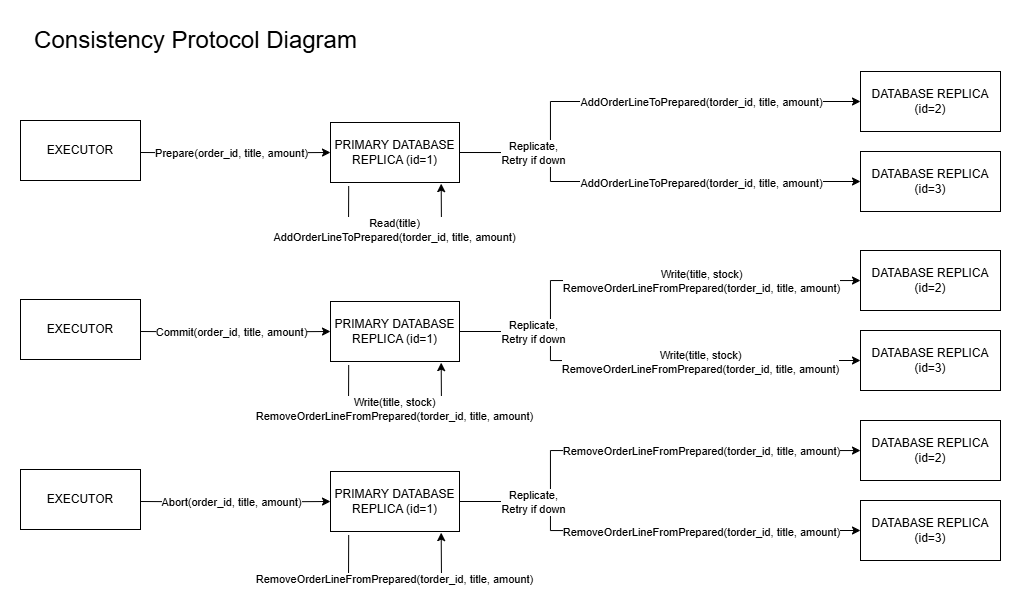

The diagram above was exported from draw.io. Its source (the exported page's mxGraphModel, read from the mxfile embedded in the PNG):
<mxGraphModel dx="1097" dy="693" grid="1" gridSize="10" guides="1" tooltips="1" connect="1" arrows="1" fold="1" page="1" pageScale="1" pageWidth="827" pageHeight="1169" math="0" shadow="0">
  <root>
    <mxCell id="0" />
    <mxCell id="1" parent="0" />
    <mxCell id="np8h8OrvMsOgSa1idXx_-1" style="edgeStyle=orthogonalEdgeStyle;rounded=0;orthogonalLoop=1;jettySize=auto;html=1;exitX=1;exitY=0.5;exitDx=0;exitDy=0;entryX=0;entryY=0.5;entryDx=0;entryDy=0;" edge="1" parent="1" target="np8h8OrvMsOgSa1idXx_-8">
      <mxGeometry relative="1" as="geometry">
        <mxPoint x="140" y="292" as="sourcePoint" />
      </mxGeometry>
    </mxCell>
    <mxCell id="np8h8OrvMsOgSa1idXx_-2" value="Prepare(order_id, title, amount)" style="edgeLabel;html=1;align=center;verticalAlign=middle;resizable=0;points=[];" connectable="0" vertex="1" parent="np8h8OrvMsOgSa1idXx_-1">
      <mxGeometry x="-0.1292" y="-1" relative="1" as="geometry">
        <mxPoint x="7" y="-1" as="offset" />
      </mxGeometry>
    </mxCell>
    <mxCell id="np8h8OrvMsOgSa1idXx_-3" value="EXECUTOR" style="rounded=0;whiteSpace=wrap;html=1;" vertex="1" parent="1">
      <mxGeometry x="20" y="260" width="120" height="60" as="geometry" />
    </mxCell>
    <mxCell id="np8h8OrvMsOgSa1idXx_-4" style="edgeStyle=orthogonalEdgeStyle;rounded=0;orthogonalLoop=1;jettySize=auto;html=1;exitX=1;exitY=0.5;exitDx=0;exitDy=0;" edge="1" parent="1" source="np8h8OrvMsOgSa1idXx_-8" target="np8h8OrvMsOgSa1idXx_-9">
      <mxGeometry relative="1" as="geometry">
        <Array as="points">
          <mxPoint x="550" y="292" />
          <mxPoint x="550" y="241" />
        </Array>
        <mxPoint x="670" y="232" as="targetPoint" />
      </mxGeometry>
    </mxCell>
    <mxCell id="np8h8OrvMsOgSa1idXx_-5" value="AddOrderLineToPrepared(torder_id, title, amount)" style="edgeLabel;html=1;align=center;verticalAlign=middle;resizable=0;points=[];" connectable="0" vertex="1" parent="np8h8OrvMsOgSa1idXx_-4">
      <mxGeometry x="0.541" y="3" relative="1" as="geometry">
        <mxPoint x="-56" y="3" as="offset" />
      </mxGeometry>
    </mxCell>
    <mxCell id="np8h8OrvMsOgSa1idXx_-6" style="edgeStyle=orthogonalEdgeStyle;rounded=0;orthogonalLoop=1;jettySize=auto;html=1;exitX=1;exitY=0.5;exitDx=0;exitDy=0;entryX=0;entryY=0.5;entryDx=0;entryDy=0;" edge="1" parent="1" source="np8h8OrvMsOgSa1idXx_-8" target="np8h8OrvMsOgSa1idXx_-10">
      <mxGeometry relative="1" as="geometry">
        <Array as="points">
          <mxPoint x="550" y="292" />
          <mxPoint x="550" y="321" />
        </Array>
        <mxPoint x="650" y="331" as="targetPoint" />
      </mxGeometry>
    </mxCell>
    <mxCell id="np8h8OrvMsOgSa1idXx_-7" value="Replicate,&lt;div&gt;Retry if down&lt;/div&gt;" style="edgeLabel;html=1;align=center;verticalAlign=middle;resizable=0;points=[];" connectable="0" vertex="1" parent="np8h8OrvMsOgSa1idXx_-6">
      <mxGeometry x="-0.6506" y="1" relative="1" as="geometry">
        <mxPoint x="-1" y="1" as="offset" />
      </mxGeometry>
    </mxCell>
    <mxCell id="np8h8OrvMsOgSa1idXx_-8" value="PRIMARY DATABASE REPLICA (id=1)" style="rounded=0;whiteSpace=wrap;html=1;" vertex="1" parent="1">
      <mxGeometry x="330" y="262" width="129" height="60" as="geometry" />
    </mxCell>
    <mxCell id="np8h8OrvMsOgSa1idXx_-9" value="DATABASE REPLICA (id=2)" style="rounded=0;whiteSpace=wrap;html=1;" vertex="1" parent="1">
      <mxGeometry x="860" y="211" width="140" height="60" as="geometry" />
    </mxCell>
    <mxCell id="np8h8OrvMsOgSa1idXx_-10" value="DATABASE REPLICA (id=3)" style="rounded=0;whiteSpace=wrap;html=1;" vertex="1" parent="1">
      <mxGeometry x="860" y="291" width="140" height="60" as="geometry" />
    </mxCell>
    <mxCell id="np8h8OrvMsOgSa1idXx_-11" value="&lt;font style=&quot;font-size: 24px;&quot;&gt;Consistency Protocol Diagram&lt;/font&gt;" style="text;html=1;align=center;verticalAlign=middle;resizable=0;points=[];autosize=1;strokeColor=none;fillColor=none;" vertex="1" parent="1">
      <mxGeometry x="20" y="160" width="350" height="40" as="geometry" />
    </mxCell>
    <mxCell id="np8h8OrvMsOgSa1idXx_-12" value="AddOrderLineToPrepared(torder_id, title, amount)" style="edgeLabel;html=1;align=center;verticalAlign=middle;resizable=0;points=[];" connectable="0" vertex="1" parent="1">
      <mxGeometry x="699.9966666666667" y="322" as="geometry" />
    </mxCell>
    <mxCell id="np8h8OrvMsOgSa1idXx_-13" value="" style="endArrow=classic;html=1;rounded=0;exitX=0.141;exitY=1.061;exitDx=0;exitDy=0;entryX=0.858;entryY=1.019;entryDx=0;entryDy=0;entryPerimeter=0;exitPerimeter=0;" edge="1" parent="1" source="np8h8OrvMsOgSa1idXx_-8" target="np8h8OrvMsOgSa1idXx_-8">
      <mxGeometry width="50" height="50" relative="1" as="geometry">
        <mxPoint x="400" y="392" as="sourcePoint" />
        <mxPoint x="490" y="372" as="targetPoint" />
        <Array as="points">
          <mxPoint x="348" y="372" />
          <mxPoint x="441" y="372" />
        </Array>
      </mxGeometry>
    </mxCell>
    <mxCell id="np8h8OrvMsOgSa1idXx_-14" value="Read(title)&lt;div&gt;AddOrderLineToPrepared(torder_id, title, amount)&lt;/div&gt;" style="edgeLabel;html=1;align=center;verticalAlign=middle;resizable=0;points=[];" connectable="0" vertex="1" parent="np8h8OrvMsOgSa1idXx_-13">
      <mxGeometry x="0.0677" y="3" relative="1" as="geometry">
        <mxPoint x="-8" as="offset" />
      </mxGeometry>
    </mxCell>
    <mxCell id="np8h8OrvMsOgSa1idXx_-91" style="edgeStyle=orthogonalEdgeStyle;rounded=0;orthogonalLoop=1;jettySize=auto;html=1;exitX=1;exitY=0.5;exitDx=0;exitDy=0;entryX=0;entryY=0.5;entryDx=0;entryDy=0;" edge="1" parent="1" target="np8h8OrvMsOgSa1idXx_-98">
      <mxGeometry relative="1" as="geometry">
        <mxPoint x="140" y="471" as="sourcePoint" />
      </mxGeometry>
    </mxCell>
    <mxCell id="np8h8OrvMsOgSa1idXx_-92" value="Commit(order_id, title, amount)" style="edgeLabel;html=1;align=center;verticalAlign=middle;resizable=0;points=[];" connectable="0" vertex="1" parent="np8h8OrvMsOgSa1idXx_-91">
      <mxGeometry x="-0.1292" y="-1" relative="1" as="geometry">
        <mxPoint x="7" y="-1" as="offset" />
      </mxGeometry>
    </mxCell>
    <mxCell id="np8h8OrvMsOgSa1idXx_-93" value="EXECUTOR" style="rounded=0;whiteSpace=wrap;html=1;" vertex="1" parent="1">
      <mxGeometry x="20" y="439" width="120" height="60" as="geometry" />
    </mxCell>
    <mxCell id="np8h8OrvMsOgSa1idXx_-94" style="edgeStyle=orthogonalEdgeStyle;rounded=0;orthogonalLoop=1;jettySize=auto;html=1;exitX=1;exitY=0.5;exitDx=0;exitDy=0;" edge="1" parent="1" source="np8h8OrvMsOgSa1idXx_-98" target="np8h8OrvMsOgSa1idXx_-99">
      <mxGeometry relative="1" as="geometry">
        <Array as="points">
          <mxPoint x="550" y="471" />
          <mxPoint x="550" y="420" />
        </Array>
        <mxPoint x="670" y="411" as="targetPoint" />
      </mxGeometry>
    </mxCell>
    <mxCell id="np8h8OrvMsOgSa1idXx_-95" value="Write(title, stock)&lt;div&gt;RemoveOrderLineFromPrepared(torder_id, title, amount)&lt;/div&gt;" style="edgeLabel;html=1;align=center;verticalAlign=middle;resizable=0;points=[];" connectable="0" vertex="1" parent="np8h8OrvMsOgSa1idXx_-94">
      <mxGeometry x="0.541" y="3" relative="1" as="geometry">
        <mxPoint x="-56" y="3" as="offset" />
      </mxGeometry>
    </mxCell>
    <mxCell id="np8h8OrvMsOgSa1idXx_-96" style="edgeStyle=orthogonalEdgeStyle;rounded=0;orthogonalLoop=1;jettySize=auto;html=1;exitX=1;exitY=0.5;exitDx=0;exitDy=0;entryX=0;entryY=0.5;entryDx=0;entryDy=0;" edge="1" parent="1" source="np8h8OrvMsOgSa1idXx_-98" target="np8h8OrvMsOgSa1idXx_-100">
      <mxGeometry relative="1" as="geometry">
        <Array as="points">
          <mxPoint x="550" y="471" />
          <mxPoint x="550" y="500" />
        </Array>
        <mxPoint x="650" y="510" as="targetPoint" />
      </mxGeometry>
    </mxCell>
    <mxCell id="np8h8OrvMsOgSa1idXx_-97" value="Replicate,&lt;div&gt;Retry if down&lt;/div&gt;" style="edgeLabel;html=1;align=center;verticalAlign=middle;resizable=0;points=[];" connectable="0" vertex="1" parent="np8h8OrvMsOgSa1idXx_-96">
      <mxGeometry x="-0.6506" y="1" relative="1" as="geometry">
        <mxPoint x="-1" y="1" as="offset" />
      </mxGeometry>
    </mxCell>
    <mxCell id="np8h8OrvMsOgSa1idXx_-98" value="PRIMARY DATABASE REPLICA (id=1)" style="rounded=0;whiteSpace=wrap;html=1;" vertex="1" parent="1">
      <mxGeometry x="330" y="441" width="129" height="60" as="geometry" />
    </mxCell>
    <mxCell id="np8h8OrvMsOgSa1idXx_-99" value="DATABASE REPLICA (id=2)" style="rounded=0;whiteSpace=wrap;html=1;" vertex="1" parent="1">
      <mxGeometry x="860" y="390" width="140" height="60" as="geometry" />
    </mxCell>
    <mxCell id="np8h8OrvMsOgSa1idXx_-100" value="DATABASE REPLICA (id=3)" style="rounded=0;whiteSpace=wrap;html=1;" vertex="1" parent="1">
      <mxGeometry x="860" y="470" width="140" height="60" as="geometry" />
    </mxCell>
    <mxCell id="np8h8OrvMsOgSa1idXx_-101" value="Write(title, stock)&lt;div&gt;RemoveOrderLineFromPrepared(torder_id, title, amount)&lt;/div&gt;" style="edgeLabel;html=1;align=center;verticalAlign=middle;resizable=0;points=[];" connectable="0" vertex="1" parent="1">
      <mxGeometry x="699.9966666666667" y="501" as="geometry">
        <mxPoint x="-1" as="offset" />
      </mxGeometry>
    </mxCell>
    <mxCell id="np8h8OrvMsOgSa1idXx_-102" value="" style="endArrow=classic;html=1;rounded=0;exitX=0.141;exitY=1.061;exitDx=0;exitDy=0;entryX=0.858;entryY=1.019;entryDx=0;entryDy=0;entryPerimeter=0;exitPerimeter=0;" edge="1" parent="1" source="np8h8OrvMsOgSa1idXx_-98" target="np8h8OrvMsOgSa1idXx_-98">
      <mxGeometry width="50" height="50" relative="1" as="geometry">
        <mxPoint x="400" y="571" as="sourcePoint" />
        <mxPoint x="490" y="551" as="targetPoint" />
        <Array as="points">
          <mxPoint x="348" y="551" />
          <mxPoint x="441" y="551" />
        </Array>
      </mxGeometry>
    </mxCell>
    <mxCell id="np8h8OrvMsOgSa1idXx_-103" value="Write(title, stock)&lt;div&gt;RemoveOrderLineFromPrepared(torder_id, title, amount)&lt;/div&gt;" style="edgeLabel;html=1;align=center;verticalAlign=middle;resizable=0;points=[];" connectable="0" vertex="1" parent="np8h8OrvMsOgSa1idXx_-102">
      <mxGeometry x="0.0677" y="3" relative="1" as="geometry">
        <mxPoint x="-8" as="offset" />
      </mxGeometry>
    </mxCell>
    <mxCell id="np8h8OrvMsOgSa1idXx_-104" style="edgeStyle=orthogonalEdgeStyle;rounded=0;orthogonalLoop=1;jettySize=auto;html=1;exitX=1;exitY=0.5;exitDx=0;exitDy=0;entryX=0;entryY=0.5;entryDx=0;entryDy=0;" edge="1" parent="1" target="np8h8OrvMsOgSa1idXx_-111">
      <mxGeometry relative="1" as="geometry">
        <mxPoint x="140" y="641" as="sourcePoint" />
      </mxGeometry>
    </mxCell>
    <mxCell id="np8h8OrvMsOgSa1idXx_-105" value="Abort(order_id, title, amount)" style="edgeLabel;html=1;align=center;verticalAlign=middle;resizable=0;points=[];" connectable="0" vertex="1" parent="np8h8OrvMsOgSa1idXx_-104">
      <mxGeometry x="-0.1292" y="-1" relative="1" as="geometry">
        <mxPoint x="7" y="-1" as="offset" />
      </mxGeometry>
    </mxCell>
    <mxCell id="np8h8OrvMsOgSa1idXx_-106" value="EXECUTOR" style="rounded=0;whiteSpace=wrap;html=1;" vertex="1" parent="1">
      <mxGeometry x="20" y="609" width="120" height="60" as="geometry" />
    </mxCell>
    <mxCell id="np8h8OrvMsOgSa1idXx_-107" style="edgeStyle=orthogonalEdgeStyle;rounded=0;orthogonalLoop=1;jettySize=auto;html=1;exitX=1;exitY=0.5;exitDx=0;exitDy=0;" edge="1" parent="1" source="np8h8OrvMsOgSa1idXx_-111" target="np8h8OrvMsOgSa1idXx_-112">
      <mxGeometry relative="1" as="geometry">
        <Array as="points">
          <mxPoint x="550" y="641" />
          <mxPoint x="550" y="590" />
        </Array>
        <mxPoint x="670" y="581" as="targetPoint" />
      </mxGeometry>
    </mxCell>
    <mxCell id="np8h8OrvMsOgSa1idXx_-108" value="RemoveOrderLineFromPrepared(torder_id, title, amount)" style="edgeLabel;html=1;align=center;verticalAlign=middle;resizable=0;points=[];" connectable="0" vertex="1" parent="np8h8OrvMsOgSa1idXx_-107">
      <mxGeometry x="0.541" y="3" relative="1" as="geometry">
        <mxPoint x="-56" y="3" as="offset" />
      </mxGeometry>
    </mxCell>
    <mxCell id="np8h8OrvMsOgSa1idXx_-109" style="edgeStyle=orthogonalEdgeStyle;rounded=0;orthogonalLoop=1;jettySize=auto;html=1;exitX=1;exitY=0.5;exitDx=0;exitDy=0;entryX=0;entryY=0.5;entryDx=0;entryDy=0;" edge="1" parent="1" source="np8h8OrvMsOgSa1idXx_-111" target="np8h8OrvMsOgSa1idXx_-113">
      <mxGeometry relative="1" as="geometry">
        <Array as="points">
          <mxPoint x="550" y="641" />
          <mxPoint x="550" y="670" />
        </Array>
        <mxPoint x="650" y="680" as="targetPoint" />
      </mxGeometry>
    </mxCell>
    <mxCell id="np8h8OrvMsOgSa1idXx_-110" value="Replicate,&lt;div&gt;Retry if down&lt;/div&gt;" style="edgeLabel;html=1;align=center;verticalAlign=middle;resizable=0;points=[];" connectable="0" vertex="1" parent="np8h8OrvMsOgSa1idXx_-109">
      <mxGeometry x="-0.6506" y="1" relative="1" as="geometry">
        <mxPoint x="-1" y="1" as="offset" />
      </mxGeometry>
    </mxCell>
    <mxCell id="np8h8OrvMsOgSa1idXx_-111" value="PRIMARY DATABASE REPLICA (id=1)" style="rounded=0;whiteSpace=wrap;html=1;" vertex="1" parent="1">
      <mxGeometry x="330" y="611" width="129" height="60" as="geometry" />
    </mxCell>
    <mxCell id="np8h8OrvMsOgSa1idXx_-112" value="DATABASE REPLICA (id=2)" style="rounded=0;whiteSpace=wrap;html=1;" vertex="1" parent="1">
      <mxGeometry x="860" y="560" width="140" height="60" as="geometry" />
    </mxCell>
    <mxCell id="np8h8OrvMsOgSa1idXx_-113" value="DATABASE REPLICA (id=3)" style="rounded=0;whiteSpace=wrap;html=1;" vertex="1" parent="1">
      <mxGeometry x="860" y="640" width="140" height="60" as="geometry" />
    </mxCell>
    <mxCell id="np8h8OrvMsOgSa1idXx_-114" value="RemoveOrderLineFromPrepared(torder_id, title, amount)" style="edgeLabel;html=1;align=center;verticalAlign=middle;resizable=0;points=[];" connectable="0" vertex="1" parent="1">
      <mxGeometry x="699.9966666666667" y="671" as="geometry" />
    </mxCell>
    <mxCell id="np8h8OrvMsOgSa1idXx_-115" value="" style="endArrow=classic;html=1;rounded=0;exitX=0.141;exitY=1.061;exitDx=0;exitDy=0;entryX=0.858;entryY=1.019;entryDx=0;entryDy=0;entryPerimeter=0;exitPerimeter=0;" edge="1" parent="1" source="np8h8OrvMsOgSa1idXx_-111" target="np8h8OrvMsOgSa1idXx_-111">
      <mxGeometry width="50" height="50" relative="1" as="geometry">
        <mxPoint x="400" y="741" as="sourcePoint" />
        <mxPoint x="490" y="721" as="targetPoint" />
        <Array as="points">
          <mxPoint x="348" y="721" />
          <mxPoint x="441" y="721" />
        </Array>
      </mxGeometry>
    </mxCell>
    <mxCell id="np8h8OrvMsOgSa1idXx_-116" value="&lt;span style=&quot;background-color: light-dark(#ffffff, var(--ge-dark-color, #121212)); color: light-dark(rgb(0, 0, 0), rgb(255, 255, 255));&quot;&gt;RemoveOrderLineFromPrepared(torder_id, title, amount)&lt;/span&gt;" style="edgeLabel;html=1;align=center;verticalAlign=middle;resizable=0;points=[];" connectable="0" vertex="1" parent="np8h8OrvMsOgSa1idXx_-115">
      <mxGeometry x="0.0677" y="3" relative="1" as="geometry">
        <mxPoint x="-8" as="offset" />
      </mxGeometry>
    </mxCell>
  </root>
</mxGraphModel>